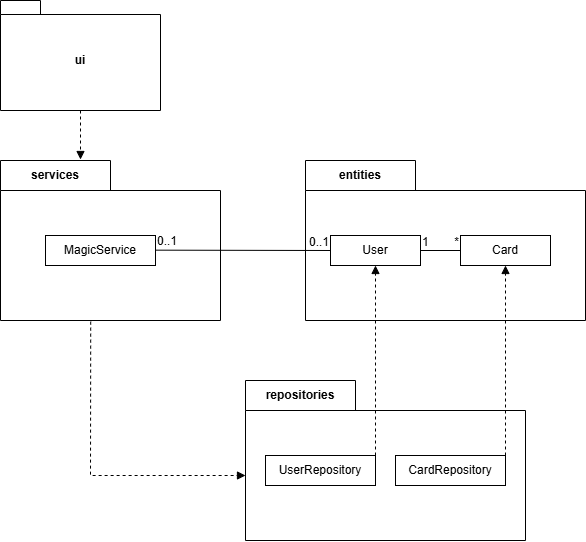

The diagram above was exported from draw.io. Its source (the exported page's mxGraphModel, read from the mxfile embedded in the PNG):
<mxGraphModel dx="985" dy="512" grid="1" gridSize="5" guides="1" tooltips="1" connect="1" arrows="1" fold="1" page="1" pageScale="1" pageWidth="850" pageHeight="1100" math="0" shadow="0">
  <root>
    <mxCell id="0" />
    <mxCell id="1" parent="0" />
    <mxCell id="IyFoJHnqOm0PYOARhWeh-7" value="entities" style="shape=folder;fontStyle=1;tabWidth=110;tabHeight=30;tabPosition=left;html=1;boundedLbl=1;labelInHeader=1;container=1;collapsible=0;recursiveResize=0;whiteSpace=wrap;" vertex="1" parent="1">
      <mxGeometry x="425" y="280" width="280" height="160" as="geometry" />
    </mxCell>
    <mxCell id="IyFoJHnqOm0PYOARhWeh-8" value="User" style="html=1;whiteSpace=wrap;" vertex="1" parent="IyFoJHnqOm0PYOARhWeh-7">
      <mxGeometry width="90" height="30" relative="1" as="geometry">
        <mxPoint x="25" y="75" as="offset" />
      </mxGeometry>
    </mxCell>
    <mxCell id="IyFoJHnqOm0PYOARhWeh-9" value="Card" style="html=1;whiteSpace=wrap;" vertex="1" parent="IyFoJHnqOm0PYOARhWeh-7">
      <mxGeometry x="155" y="75" width="90" height="30" as="geometry" />
    </mxCell>
    <mxCell id="IyFoJHnqOm0PYOARhWeh-15" value="" style="endArrow=none;html=1;rounded=0;exitX=1;exitY=0.5;exitDx=0;exitDy=0;entryX=0;entryY=0.5;entryDx=0;entryDy=0;" edge="1" parent="IyFoJHnqOm0PYOARhWeh-7" source="IyFoJHnqOm0PYOARhWeh-8" target="IyFoJHnqOm0PYOARhWeh-9">
      <mxGeometry relative="1" as="geometry">
        <mxPoint x="60" y="150" as="sourcePoint" />
        <mxPoint x="220" y="150" as="targetPoint" />
      </mxGeometry>
    </mxCell>
    <mxCell id="IyFoJHnqOm0PYOARhWeh-16" value="1" style="resizable=0;html=1;whiteSpace=wrap;align=left;verticalAlign=bottom;" connectable="0" vertex="1" parent="IyFoJHnqOm0PYOARhWeh-15">
      <mxGeometry x="-1" relative="1" as="geometry" />
    </mxCell>
    <mxCell id="IyFoJHnqOm0PYOARhWeh-17" value="*" style="resizable=0;html=1;whiteSpace=wrap;align=right;verticalAlign=bottom;" connectable="0" vertex="1" parent="IyFoJHnqOm0PYOARhWeh-15">
      <mxGeometry x="1" relative="1" as="geometry" />
    </mxCell>
    <mxCell id="N28l2zqpowRow_0I2InO-1" value="ui" style="shape=folder;fontStyle=1;spacingTop=10;tabWidth=40;tabHeight=14;tabPosition=left;html=1;whiteSpace=wrap;" parent="1" vertex="1">
      <mxGeometry x="120" y="120" width="160" height="110" as="geometry" />
    </mxCell>
    <mxCell id="N28l2zqpowRow_0I2InO-6" value="" style="html=1;verticalAlign=bottom;labelBackgroundColor=none;endArrow=block;endFill=1;dashed=1;rounded=0;exitX=0.5;exitY=1;exitDx=0;exitDy=0;exitPerimeter=0;" parent="1" source="N28l2zqpowRow_0I2InO-1" edge="1">
      <mxGeometry width="160" relative="1" as="geometry">
        <mxPoint x="340" y="220" as="sourcePoint" />
        <mxPoint x="200" y="279" as="targetPoint" />
      </mxGeometry>
    </mxCell>
    <mxCell id="N28l2zqpowRow_0I2InO-11" value="" style="html=1;verticalAlign=bottom;labelBackgroundColor=none;endArrow=block;endFill=1;dashed=1;rounded=0;exitX=0.41;exitY=1.007;exitDx=0;exitDy=0;exitPerimeter=0;entryX=0;entryY=0;entryDx=0;entryDy=95;entryPerimeter=0;" parent="1" edge="1" target="IyFoJHnqOm0PYOARhWeh-3" source="IyFoJHnqOm0PYOARhWeh-1">
      <mxGeometry width="160" relative="1" as="geometry">
        <mxPoint x="199.5" y="390" as="sourcePoint" />
        <mxPoint x="240" y="440" as="targetPoint" />
        <Array as="points">
          <mxPoint x="210" y="595" />
        </Array>
      </mxGeometry>
    </mxCell>
    <mxCell id="IyFoJHnqOm0PYOARhWeh-1" value="services" style="shape=folder;fontStyle=1;tabWidth=110;tabHeight=30;tabPosition=left;html=1;boundedLbl=1;labelInHeader=1;container=1;collapsible=0;recursiveResize=0;whiteSpace=wrap;" vertex="1" parent="1">
      <mxGeometry x="120" y="280" width="220" height="160" as="geometry" />
    </mxCell>
    <mxCell id="IyFoJHnqOm0PYOARhWeh-2" value="MagicService" style="html=1;whiteSpace=wrap;" vertex="1" parent="IyFoJHnqOm0PYOARhWeh-1">
      <mxGeometry width="110" height="30" relative="1" as="geometry">
        <mxPoint x="45" y="75" as="offset" />
      </mxGeometry>
    </mxCell>
    <mxCell id="IyFoJHnqOm0PYOARhWeh-18" value="" style="endArrow=none;html=1;rounded=0;exitX=1;exitY=0.5;exitDx=0;exitDy=0;entryX=0;entryY=0.5;entryDx=0;entryDy=0;" edge="1" parent="IyFoJHnqOm0PYOARhWeh-1" target="IyFoJHnqOm0PYOARhWeh-8">
      <mxGeometry relative="1" as="geometry">
        <mxPoint x="155" y="89.65999999999997" as="sourcePoint" />
        <mxPoint x="290" y="90" as="targetPoint" />
      </mxGeometry>
    </mxCell>
    <mxCell id="IyFoJHnqOm0PYOARhWeh-19" value="0..1" style="resizable=0;html=1;whiteSpace=wrap;align=left;verticalAlign=bottom;" connectable="0" vertex="1" parent="IyFoJHnqOm0PYOARhWeh-18">
      <mxGeometry x="-1" relative="1" as="geometry" />
    </mxCell>
    <mxCell id="IyFoJHnqOm0PYOARhWeh-20" value="0..1" style="resizable=0;html=1;whiteSpace=wrap;align=right;verticalAlign=bottom;" connectable="0" vertex="1" parent="IyFoJHnqOm0PYOARhWeh-18">
      <mxGeometry x="1" relative="1" as="geometry" />
    </mxCell>
    <mxCell id="IyFoJHnqOm0PYOARhWeh-3" value="repositories" style="shape=folder;fontStyle=1;tabWidth=110;tabHeight=30;tabPosition=left;html=1;boundedLbl=1;labelInHeader=1;container=1;collapsible=0;recursiveResize=0;whiteSpace=wrap;" vertex="1" parent="1">
      <mxGeometry x="365" y="500" width="280" height="160" as="geometry" />
    </mxCell>
    <mxCell id="IyFoJHnqOm0PYOARhWeh-4" value="UserRepository" style="html=1;whiteSpace=wrap;" vertex="1" parent="IyFoJHnqOm0PYOARhWeh-3">
      <mxGeometry width="110" height="30" relative="1" as="geometry">
        <mxPoint x="20" y="75" as="offset" />
      </mxGeometry>
    </mxCell>
    <mxCell id="IyFoJHnqOm0PYOARhWeh-6" value="CardRepository" style="html=1;whiteSpace=wrap;" vertex="1" parent="IyFoJHnqOm0PYOARhWeh-3">
      <mxGeometry x="150" y="75" width="110" height="30" as="geometry" />
    </mxCell>
    <mxCell id="IyFoJHnqOm0PYOARhWeh-10" value="" style="html=1;verticalAlign=bottom;labelBackgroundColor=none;endArrow=block;endFill=1;dashed=1;rounded=0;exitX=1;exitY=0;exitDx=0;exitDy=0;entryX=0.5;entryY=1;entryDx=0;entryDy=0;" edge="1" parent="1" source="IyFoJHnqOm0PYOARhWeh-4" target="IyFoJHnqOm0PYOARhWeh-8">
      <mxGeometry width="160" relative="1" as="geometry">
        <mxPoint x="329" y="370" as="sourcePoint" />
        <mxPoint x="520" y="390" as="targetPoint" />
      </mxGeometry>
    </mxCell>
    <mxCell id="IyFoJHnqOm0PYOARhWeh-11" value="" style="html=1;verticalAlign=bottom;labelBackgroundColor=none;endArrow=block;endFill=1;dashed=1;rounded=0;exitX=1;exitY=0;exitDx=0;exitDy=0;entryX=0.5;entryY=1;entryDx=0;entryDy=0;" edge="1" parent="1" source="IyFoJHnqOm0PYOARhWeh-6" target="IyFoJHnqOm0PYOARhWeh-9">
      <mxGeometry width="160" relative="1" as="geometry">
        <mxPoint x="510" y="585" as="sourcePoint" />
        <mxPoint x="510" y="395" as="targetPoint" />
      </mxGeometry>
    </mxCell>
  </root>
</mxGraphModel>